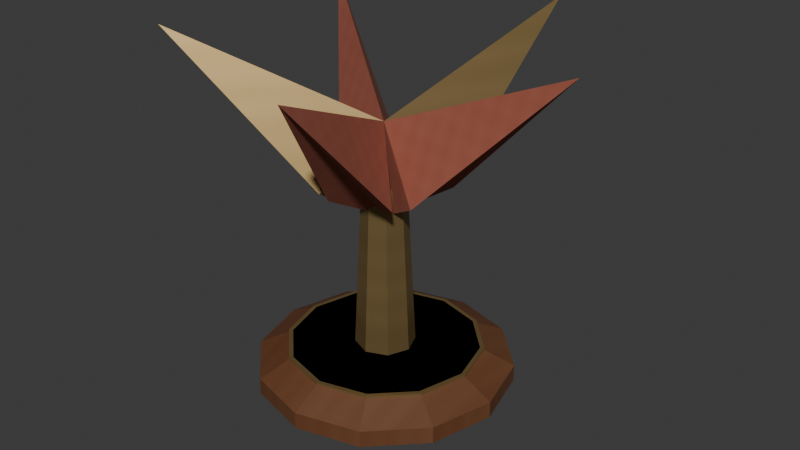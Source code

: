 # Source: AST-CUR-003.blend  (saved by Blender 4.3.34; exported with 4.5.12 LTS)
import bpy
from mathutils import Matrix  # noqa: F401  (used for matrix-valued properties, if any)

bpy.ops.wm.read_factory_settings(use_empty=True)
scene = bpy.context.scene
scene.name = 'Scene'

# ---- collections
col_collection = bpy.data.collections.new('Collection'); scene.collection.children.link(col_collection)

# ---- images (referenced by path relative to the original .blend; pixels are not part of the script)
import os
ASSET_DIR = os.environ.get("B2B_ASSET_DIR", "")  # directory of the original .blend (textures are referenced by path, not embedded)
HERE = os.path.dirname(os.path.abspath(__file__))  # packed textures are extracted next to this script under _unpacked/

def load_image(name, relpath, width, height, colorspace="sRGB"):
    """Load a texture the original file referenced (path relative to the .blend, or extracted next to this script)."""
    p = next((c for c in (os.path.join(HERE, relpath), os.path.join(ASSET_DIR, relpath)) if relpath and os.path.exists(c)), "")
    if p:
        img = bpy.data.images.load(p, check_existing=True)
        img.name = name
    else:  # same state as the original file: an image datablock whose file is absent (Cycles renders it pink)
        img = bpy.data.images.new(name, width, height)
        img.source = "FILE"
        img.filepath = "//" + (relpath or name)
    img.colorspace_settings.name = colorspace
    return img
img_warm_walnut_png = load_image('warm_walnut.png', '_unpacked/warm_walnut.6751f03b.png', 256, 256, 'sRGB')
img_champagne_metal_png = load_image('champagne_metal.png', '_unpacked/champagne_metal.ace1ce44.png', 256, 256, 'sRGB')
img_clay_weave_png = load_image('clay_weave.png', '_unpacked/clay_weave.454e4280.png', 256, 256, 'sRGB')

# ---- materials (node trees are filled in below, after node groups)
mat_warm_walnut = bpy.data.materials.new('warm_walnut')
mat_champagne_metal = bpy.data.materials.new('champagne_metal')
mat_clay_weave = bpy.data.materials.new('clay_weave')

# ---- material node trees
mat_warm_walnut.use_nodes = True; mat_warm_walnut.node_tree.nodes.clear()
_N = mat_warm_walnut.node_tree.nodes; _L = mat_warm_walnut.node_tree.links
n0 = _N.new('ShaderNodeBsdfPrincipled'); n0.name = 'Principled BSDF'; n0.location = (10, 300)
n0.inputs[2].default_value = 0.65
n1 = _N.new('ShaderNodeOutputMaterial'); n1.name = 'Material Output'; n1.location = (300, 300)
n2 = _N.new('ShaderNodeTexImage'); n2.name = 'Image Texture'; n2.location = (0, 0)
n2.image = img_warm_walnut_png
n2.interpolation = 'Closest'
_L.new(n0.outputs[0], n1.inputs[0])
_L.new(n2.outputs[0], n0.inputs[0])
n1.is_active_output = True
mat_champagne_metal.use_nodes = True; mat_champagne_metal.node_tree.nodes.clear()
_N = mat_champagne_metal.node_tree.nodes; _L = mat_champagne_metal.node_tree.links
n0 = _N.new('ShaderNodeBsdfPrincipled'); n0.name = 'Principled BSDF'; n0.location = (10, 300)
n0.inputs[1].default_value = 0.72
n0.inputs[2].default_value = 0.47
n1 = _N.new('ShaderNodeOutputMaterial'); n1.name = 'Material Output'; n1.location = (300, 300)
n2 = _N.new('ShaderNodeTexImage'); n2.name = 'Image Texture'; n2.location = (0, 0)
n2.image = img_champagne_metal_png
n2.interpolation = 'Closest'
_L.new(n0.outputs[0], n1.inputs[0])
_L.new(n2.outputs[0], n0.inputs[0])
n1.is_active_output = True
mat_clay_weave.use_nodes = True; mat_clay_weave.node_tree.nodes.clear()
_N = mat_clay_weave.node_tree.nodes; _L = mat_clay_weave.node_tree.links
n0 = _N.new('ShaderNodeBsdfPrincipled'); n0.name = 'Principled BSDF'; n0.location = (10, 300)
n0.inputs[2].default_value = 0.91
n1 = _N.new('ShaderNodeOutputMaterial'); n1.name = 'Material Output'; n1.location = (300, 300)
n2 = _N.new('ShaderNodeTexImage'); n2.name = 'Image Texture'; n2.location = (0, 0)
n2.image = img_clay_weave_png
n2.interpolation = 'Closest'
_L.new(n0.outputs[0], n1.inputs[0])
_L.new(n2.outputs[0], n0.inputs[0])
n1.is_active_output = True

# ---- world
world_world = bpy.data.worlds.new('World'); scene.world = world_world
world_world.use_nodes = True; world_world.node_tree.nodes.clear()
_N = world_world.node_tree.nodes; _L = world_world.node_tree.links
n0 = _N.new('ShaderNodeOutputWorld'); n0.name = 'World Output'; n0.location = (300, 300)
n1 = _N.new('ShaderNodeBackground'); n1.name = 'Background'; n1.location = (10, 300)
n1.inputs[0].default_value = (0.05088, 0.05088, 0.05088, 1.0)
_L.new(n1.outputs[0], n0.inputs[0])
n0.is_active_output = True
world_world.color = (0.05088, 0.05088, 0.05088)
world_world.sun_shadow_jitter_overblur = 0.0

# ---- meshes
me_curio_weightedfoot_002 = bpy.data.meshes.new('CURIO_WeightedFoot.002')
me_curio_weightedfoot_002.from_pydata([(0.12, 0.0, 0.0), (0.1039, 0.06, 0.0), (0.06, 0.1039, 0.0), (7.348e-18, 0.12, 0.0), (-0.06, 0.1039, 0.0), (-0.1039, 0.06, 0.0), (-0.12, 1.47e-17, 0.0), (-0.1039, -0.06, 0.0), (-0.06, -0.1039, 0.0), (-2.204e-17, -0.12, 0.0), (0.06, -0.1039, 0.0), (0.1039, -0.06, 0.0), (0.15, 0.0, 0.02), (0.1299, 0.075, 0.02), (0.075, 0.1299, 0.02), (9.185e-18, 0.15, 0.02), (-0.075, 0.1299, 0.02), (-0.1299, 0.075, 0.02), (-0.15, 1.837e-17, 0.02), (-0.1299, -0.075, 0.02), (-0.075, -0.1299, 0.02), (-2.755e-17, -0.15, 0.02), (0.075, -0.1299, 0.02), (0.1299, -0.075, 0.02), (0.15, 0.0, 0.04), (0.1299, 0.075, 0.04), (0.075, 0.1299, 0.04), (9.185e-18, 0.15, 0.04), (-0.075, 0.1299, 0.04), (-0.1299, 0.075, 0.04), (-0.15, 1.837e-17, 0.04), (-0.1299, -0.075, 0.04), (-0.075, -0.1299, 0.04), (-2.755e-17, -0.15, 0.04), (0.075, -0.1299, 0.04), (0.1299, -0.075, 0.04), (0.11, 0.0, 0.06), (0.09526, 0.055, 0.06), (0.055, 0.09526, 0.06), (6.736e-18, 0.11, 0.06), (-0.055, 0.09526, 0.06), (-0.09526, 0.055, 0.06), (-0.11, 1.347e-17, 0.06), (-0.09526, -0.055, 0.06), (-0.055, -0.09526, 0.06), (-2.021e-17, -0.11, 0.06), (0.055, -0.09526, 0.06), (0.09526, -0.055, 0.06)], [], [(11, 10, 9, 8, 7, 6, 5, 4, 3, 2, 1, 0), (36, 37, 38, 39, 40, 41, 42, 43, 44, 45, 46, 47), (0, 1, 13, 12), (1, 2, 14, 13), (2, 3, 15, 14), (3, 4, 16, 15), (4, 5, 17, 16), (5, 6, 18, 17), (6, 7, 19, 18), (7, 8, 20, 19), (8, 9, 21, 20), (9, 10, 22, 21), (10, 11, 23, 22), (11, 0, 12, 23), (12, 13, 25, 24), (13, 14, 26, 25), (14, 15, 27, 26), (15, 16, 28, 27), (16, 17, 29, 28), (17, 18, 30, 29), (18, 19, 31, 30), (19, 20, 32, 31), (20, 21, 33, 32), (21, 22, 34, 33), (22, 23, 35, 34), (23, 12, 24, 35), (24, 25, 37, 36), (25, 26, 38, 37), (26, 27, 39, 38), (27, 28, 40, 39), (28, 29, 41, 40), (29, 30, 42, 41), (30, 31, 43, 42), (31, 32, 44, 43), (32, 33, 45, 44), (33, 34, 46, 45), (34, 35, 47, 46), (35, 24, 36, 47)])
_uv = me_curio_weightedfoot_002.uv_layers.new(name='MetreScaled')
_uv.uv.foreach_set('vector', [0.1599, 0.04615, 0.09231, 0.07994, -3.391e-17, 0.09231, -0.09231, 0.07994, -0.1599, 0.04615, -0.1846, -1.13e-17, -0.1599, -0.04615, -0.09231, -0.07994, 1.13e-17, -0.09231, 0.09231, -0.07994, 0.1599, -0.04615, 0.1846, 0.0, 0.1692, 0.0, 0.1466, 0.04231, 0.08462, 0.07328, -5.921e-10, 0.08462, -0.08462, 0.07328, -0.1466, 0.04231, -0.1692, 1.036e-17, -0.1466, -0.04231, -0.08462, -0.07328, -5.921e-10, -0.08462, 0.08462, -0.07328, 0.1466, -0.04231, 0.1543, 0.0, 0.1248, -0.04543, 0.1726, -0.0595, 0.2096, -0.002705, 0.1302, -0.04148, 0.05637, -0.07184, 0.08157, -0.09655, 0.1738, -0.05859, 0.07827, -0.06651, -0.01506, -0.0768, -0.01506, -0.1045, 0.1016, -0.09168, 0.01506, -0.0768, -0.07827, -0.06651, -0.1016, -0.09168, 0.01506, -0.1045, -0.05637, -0.07184, -0.1302, -0.04148, -0.1738, -0.05859, -0.08157, -0.09655, -0.1248, -0.04543, -0.1543, -1.113e-17, -0.2096, -0.002705, -0.1726, -0.0595, -0.1543, -1.113e-17, -0.1248, 0.04543, -0.1726, 0.0595, -0.2096, 0.002705, -0.1302, 0.04148, -0.05637, 0.07184, -0.08157, 0.09655, -0.1738, 0.05859, -0.07827, 0.06651, 0.01506, 0.0768, 0.01506, 0.1045, -0.1016, 0.09168, -0.01506, 0.0768, 0.07827, 0.06651, 0.1016, 0.09168, -0.01506, 0.1045, 0.05637, 0.07184, 0.1302, 0.04148, 0.1738, 0.05859, 0.08157, 0.09655, 0.1248, 0.04543, 0.1543, 0.0, 0.2096, 0.002705, 0.1726, 0.0595, -0.05973, 0.01538, 0.05973, 0.01538, 0.05973, 0.03077, -0.05973, 0.03077, -0.05973, 0.01538, 0.05973, 0.01538, 0.05973, 0.03077, -0.05973, 0.03077, -0.05973, 0.01538, 0.05973, 0.01538, 0.05973, 0.03077, -0.05973, 0.03077, -0.05973, 0.01538, 0.05973, 0.01538, 0.05973, 0.03077, -0.05973, 0.03077, -0.05973, 0.01538, 0.05973, 0.01538, 0.05973, 0.03077, -0.05973, 0.03077, -0.05973, 0.01538, 0.05973, 0.01538, 0.05973, 0.03077, -0.05973, 0.03077, -0.05973, 0.01538, 0.05973, 0.01538, 0.05973, 0.03077, -0.05973, 0.03077, -0.05973, 0.01538, 0.05973, 0.01538, 0.05973, 0.03077, -0.05973, 0.03077, -0.05973, 0.01538, 0.05973, 0.01538, 0.05973, 0.03077, -0.05973, 0.03077, -0.05973, 0.01538, 0.05973, 0.01538, 0.05973, 0.03077, -0.05973, 0.03077, -0.05973, 0.01538, 0.05973, 0.01538, 0.05973, 0.03077, -0.05973, 0.03077, -0.05973, 0.01538, 0.05973, 0.01538, 0.05973, 0.03077, -0.05973, 0.03077, 0.1797, -0.004086, 0.1452, 0.0531, 0.0857, 0.0358, 0.111, -0.006129, 0.1573, 0.0436, 0.068, 0.08326, 0.03547, 0.05295, 0.101, 0.02387, 0.09738, 0.07562, -0.01883, 0.08944, -0.01883, 0.05504, 0.06639, 0.0449, 0.01883, 0.08944, -0.09738, 0.07562, -0.06639, 0.0449, 0.01883, 0.05504, -0.068, 0.08326, -0.1573, 0.0436, -0.101, 0.02387, -0.03547, 0.05295, -0.1452, 0.0531, -0.1797, -0.004086, -0.111, -0.006129, -0.0857, 0.0358, -0.1797, 0.004086, -0.1452, -0.0531, -0.0857, -0.0358, -0.111, 0.006129, -0.1573, -0.0436, -0.068, -0.08326, -0.03547, -0.05295, -0.101, -0.02387, -0.09738, -0.07562, 0.01883, -0.08944, 0.01883, -0.05504, -0.06639, -0.0449, -0.01883, -0.08944, 0.09738, -0.07562, 0.06639, -0.0449, -0.01883, -0.05504, 0.068, -0.08326, 0.1573, -0.0436, 0.101, -0.02387, 0.03547, -0.05295, 0.1452, -0.0531, 0.1797, 0.004086, 0.111, 0.006129, 0.0857, -0.0358])
me_curio_weightedfoot_002.materials.append(mat_warm_walnut)
me_curio_weightedfoot_002.update()
me_curio_brasscollar_002 = bpy.data.meshes.new('CURIO_BrassCollar.002')
me_curio_brasscollar_002.from_pydata([(0.115, 0.0, 0.04), (0.09959, 0.0575, 0.04), (0.0575, 0.09959, 0.04), (7.042e-18, 0.115, 0.04), (-0.0575, 0.09959, 0.04), (-0.09959, 0.0575, 0.04), (-0.115, 1.408e-17, 0.04), (-0.09959, -0.0575, 0.04), (-0.0575, -0.09959, 0.04), (-2.113e-17, -0.115, 0.04), (0.0575, -0.09959, 0.04), (0.09959, -0.0575, 0.04), (0.115, 0.0, 0.06), (0.09959, 0.0575, 0.06), (0.0575, 0.09959, 0.06), (7.042e-18, 0.115, 0.06), (-0.0575, 0.09959, 0.06), (-0.09959, 0.0575, 0.06), (-0.115, 1.408e-17, 0.06), (-0.09959, -0.0575, 0.06), (-0.0575, -0.09959, 0.06), (-2.113e-17, -0.115, 0.06), (0.0575, -0.09959, 0.06), (0.09959, -0.0575, 0.06)], [], [(11, 10, 9, 8, 7, 6, 5, 4, 3, 2, 1, 0), (12, 13, 14, 15, 16, 17, 18, 19, 20, 21, 22, 23), (0, 1, 13, 12), (1, 2, 14, 13), (2, 3, 15, 14), (3, 4, 16, 15), (4, 5, 17, 16), (5, 6, 18, 17), (6, 7, 19, 18), (7, 8, 20, 19), (8, 9, 21, 20), (9, 10, 22, 21), (10, 11, 23, 22), (11, 0, 12, 23)])
_uv = me_curio_brasscollar_002.uv_layers.new(name='MetreScaled')
_uv.uv.foreach_set('vector', [0.166, 0.09583, 0.09583, 0.166, -3.521e-17, 0.1917, -0.09583, 0.166, -0.166, 0.09583, -0.1917, -2.347e-17, -0.166, -0.09583, -0.09583, -0.166, 1.174e-17, -0.1917, 0.09583, -0.166, 0.166, -0.09583, 0.1917, 0.0, 0.1917, 0.0, 0.166, 0.09583, 0.09583, 0.166, -1.174e-09, 0.1917, -0.09583, 0.166, -0.166, 0.09583, -0.1917, 2.347e-17, -0.166, -0.09583, -0.09583, -0.166, -1.174e-09, -0.1917, 0.09583, -0.166, 0.166, -0.09583, -0.04961, 0.06667, 0.04961, 0.06667, 0.04961, 0.1, -0.04961, 0.1, -0.04961, 0.06667, 0.04961, 0.06667, 0.04961, 0.1, -0.04961, 0.1, -0.04961, 0.06667, 0.04961, 0.06667, 0.04961, 0.1, -0.04961, 0.1, -0.04961, 0.06667, 0.04961, 0.06667, 0.04961, 0.1, -0.04961, 0.1, -0.04961, 0.06667, 0.04961, 0.06667, 0.04961, 0.1, -0.04961, 0.1, -0.04961, 0.06667, 0.04961, 0.06667, 0.04961, 0.1, -0.04961, 0.1, -0.04961, 0.06667, 0.04961, 0.06667, 0.04961, 0.1, -0.04961, 0.1, -0.04961, 0.06667, 0.04961, 0.06667, 0.04961, 0.1, -0.04961, 0.1, -0.04961, 0.06667, 0.04961, 0.06667, 0.04961, 0.1, -0.04961, 0.1, -0.04961, 0.06667, 0.04961, 0.06667, 0.04961, 0.1, -0.04961, 0.1, -0.04961, 0.06667, 0.04961, 0.06667, 0.04961, 0.1, -0.04961, 0.1, -0.04961, 0.06667, 0.04961, 0.06667, 0.04961, 0.1, -0.04961, 0.1])
me_curio_brasscollar_002.materials.append(mat_champagne_metal)
me_curio_brasscollar_002.update()
me_curio_displaystem = bpy.data.meshes.new('CURIO_DisplayStem')
me_curio_displaystem.from_pydata([(0.035, 0.0, 0.06), (0.02475, 0.02475, 0.06), (2.143e-18, 0.035, 0.06), (-0.02475, 0.02475, 0.06), (-0.035, 4.286e-18, 0.06), (-0.02475, -0.02475, 0.06), (-6.429e-18, -0.035, 0.06), (0.02475, -0.02475, 0.06), (0.025, 0.0, 0.26), (0.01768, 0.01768, 0.26), (1.531e-18, 0.025, 0.26), (-0.01768, 0.01768, 0.26), (-0.025, 3.062e-18, 0.26), (-0.01768, -0.01768, 0.26), (-4.592e-18, -0.025, 0.26), (0.01768, -0.01768, 0.26)], [], [(7, 6, 5, 4, 3, 2, 1, 0), (8, 9, 10, 11, 12, 13, 14, 15), (0, 1, 9, 8), (1, 2, 10, 9), (2, 3, 11, 10), (3, 4, 12, 11), (4, 5, 13, 12), (5, 6, 14, 13), (6, 7, 15, 14), (7, 0, 8, 15)])
_uv = me_curio_displaystem.uv_layers.new(name='MetreScaled')
_uv.uv.foreach_set('vector', [0.04125, 0.04125, -1.072e-17, 0.05833, -0.04125, 0.04125, -0.05833, -7.144e-18, -0.04125, -0.04125, 3.572e-18, -0.05833, 0.04125, -0.04125, 0.05833, 0.0, 0.04167, 0.0, 0.02946, 0.02946, 2.551e-18, 0.04167, -0.02946, 0.02946, -0.04167, 5.103e-18, -0.02946, -0.02946, -7.654e-18, -0.04167, 0.02946, -0.02946, -0.02232, 0.09741, 0.02232, 0.09741, 0.01595, 0.4311, -0.01595, 0.4311, -0.02232, 0.09741, 0.02232, 0.09741, 0.01595, 0.4311, -0.01595, 0.4311, -0.02232, 0.09741, 0.02232, 0.09741, 0.01595, 0.4311, -0.01595, 0.4311, -0.02232, 0.09741, 0.02232, 0.09741, 0.01595, 0.4311, -0.01595, 0.4311, -0.02232, 0.09741, 0.02232, 0.09741, 0.01595, 0.4311, -0.01595, 0.4311, -0.02232, 0.09741, 0.02232, 0.09741, 0.01595, 0.4311, -0.01595, 0.4311, -0.02232, 0.09741, 0.02232, 0.09741, 0.01595, 0.4311, -0.01595, 0.4311, -0.02232, 0.09741, 0.02232, 0.09741, 0.01595, 0.4311, -0.01595, 0.4311])
me_curio_displaystem.materials.append(mat_champagne_metal)
me_curio_displaystem.update()
me_curio_foldedray_0 = bpy.data.meshes.new('CURIO_FoldedRay_0')
me_curio_foldedray_0.from_pydata([(0.0, 0.0, 0.33), (0.06582, -0.03596, 0.26), (0.23, 0.0, 0.43), (0.06582, 0.03596, 0.26), (0.0, 0.0, 0.22)], [], [(0, 1, 2), (0, 2, 3), (4, 2, 1), (4, 3, 2), (0, 4, 1), (0, 3, 4)])
_uv = me_curio_foldedray_0.uv_layers.new(name='MetreScaled')
_uv.uv.foreach_set('vector', [0.0, 0.3881, 0.0883, 0.2951, 0.284, 0.521, 0.0, 0.3881, -0.284, 0.521, -0.0883, 0.2951, 0.0, 0.201, -0.1501, 0.5602, -0.08129, 0.2694, 0.0, 0.201, 0.08129, 0.2694, 0.1501, 0.5602, 0.0, 0.4125, 0.0, 0.275, 0.09375, 0.325, 0.0, 0.4125, -0.09375, 0.325, 0.0, 0.275])
me_curio_foldedray_0.materials.append(mat_clay_weave)
me_curio_foldedray_0.update()
me_curio_foldedray_1 = bpy.data.meshes.new('CURIO_FoldedRay_1')
me_curio_foldedray_1.from_pydata([(0.0, 0.0, 0.33), (0.05454, 0.05149, 0.26), (0.07107, 0.2187, 0.43), (-0.01386, 0.07371, 0.26), (0.0, 0.0, 0.22)], [], [(0, 1, 2), (0, 2, 3), (4, 2, 1), (4, 3, 2), (0, 4, 1), (0, 3, 4)])
_uv = me_curio_foldedray_1.uv_layers.new(name='MetreScaled')
_uv.uv.foreach_set('vector', [0.0, 0.5175, 0.1177, 0.3935, 0.3786, 0.6946, 0.0, 0.5175, -0.3786, 0.6946, -0.1177, 0.3935, 0.0, 0.2679, -0.2001, 0.7469, -0.1084, 0.3592, 0.0, 0.2679, 0.1084, 0.3592, 0.2001, 0.7469, 0.0, 0.55, 0.0, 0.3667, 0.125, 0.4333, 0.0, 0.55, -0.125, 0.4333, 0.0, 0.3667])
me_curio_foldedray_1.materials.append(mat_champagne_metal)
me_curio_foldedray_1.update()
me_curio_foldedray_2 = bpy.data.meshes.new('CURIO_FoldedRay_2')
me_curio_foldedray_2.from_pydata([(0.0, 0.0, 0.33), (-0.03211, 0.06778, 0.26), (-0.1861, 0.1352, 0.43), (-0.07438, 0.009598, 0.26), (0.0, 0.0, 0.22)], [], [(0, 1, 2), (0, 2, 3), (4, 2, 1), (4, 3, 2), (0, 4, 1), (0, 3, 4)])
_uv = me_curio_foldedray_2.uv_layers.new(name='MetreScaled')
_uv.uv.foreach_set('vector', [0.0, 0.3881, 0.0883, 0.2951, 0.284, 0.521, 0.0, 0.3881, -0.284, 0.521, -0.0883, 0.2951, 0.0, 0.201, -0.1501, 0.5602, -0.08129, 0.2694, 0.0, 0.201, 0.08129, 0.2694, 0.1501, 0.5602, 0.0, 0.4125, 0.0, 0.275, 0.09375, 0.325, 0.0, 0.4125, -0.09375, 0.325, 0.0, 0.275])
me_curio_foldedray_2.materials.append(mat_clay_weave)
me_curio_foldedray_2.update()
me_curio_foldedray_3 = bpy.data.meshes.new('CURIO_FoldedRay_3')
me_curio_foldedray_3.from_pydata([(0.0, 0.0, 0.33), (-0.07438, -0.009598, 0.26), (-0.1861, -0.1352, 0.43), (-0.03211, -0.06778, 0.26), (0.0, 0.0, 0.22)], [], [(0, 1, 2), (0, 2, 3), (4, 2, 1), (4, 3, 2), (0, 4, 1), (0, 3, 4)])
_uv = me_curio_foldedray_3.uv_layers.new(name='MetreScaled')
_uv.uv.foreach_set('vector', [0.0, 0.5175, 0.1177, 0.3935, 0.3786, 0.6946, 0.0, 0.5175, -0.3786, 0.6946, -0.1177, 0.3935, 0.0, 0.2679, -0.2001, 0.7469, -0.1084, 0.3592, 0.0, 0.2679, 0.1084, 0.3592, 0.2001, 0.7469, 0.0, 0.55, 0.0, 0.3667, 0.125, 0.4333, 0.0, 0.55, -0.125, 0.4333, 0.0, 0.3667])
me_curio_foldedray_3.materials.append(mat_champagne_metal)
me_curio_foldedray_3.update()
me_curio_foldedray_4 = bpy.data.meshes.new('CURIO_FoldedRay_4')
me_curio_foldedray_4.from_pydata([(0.0, 0.0, 0.33), (-0.01386, -0.07371, 0.26), (0.07107, -0.2187, 0.43), (0.05454, -0.05149, 0.26), (0.0, 0.0, 0.22)], [], [(0, 1, 2), (0, 2, 3), (4, 2, 1), (4, 3, 2), (0, 4, 1), (0, 3, 4)])
_uv = me_curio_foldedray_4.uv_layers.new(name='MetreScaled')
_uv.uv.foreach_set('vector', [0.0, 0.3881, 0.0883, 0.2951, 0.284, 0.521, 0.0, 0.3881, -0.284, 0.521, -0.0883, 0.2951, 0.0, 0.201, -0.1501, 0.5602, -0.08129, 0.2694, 0.0, 0.201, 0.08129, 0.2694, 0.1501, 0.5602, 0.0, 0.4125, 0.0, 0.275, 0.09375, 0.325, 0.0, 0.4125, -0.09375, 0.325, 0.0, 0.275])
me_curio_foldedray_4.materials.append(mat_clay_weave)
me_curio_foldedray_4.update()

# ---- objects
ob_curio_weightedfoot = bpy.data.objects.new('CURIO_WeightedFoot', me_curio_weightedfoot_002)
ob_curio_brasscollar = bpy.data.objects.new('CURIO_BrassCollar', me_curio_brasscollar_002)
ob_curio_displaystem = bpy.data.objects.new('CURIO_DisplayStem', me_curio_displaystem)
ob_curio_foldedray_0 = bpy.data.objects.new('CURIO_FoldedRay_0', me_curio_foldedray_0)
ob_curio_foldedray_1 = bpy.data.objects.new('CURIO_FoldedRay_1', me_curio_foldedray_1)
ob_curio_foldedray_2 = bpy.data.objects.new('CURIO_FoldedRay_2', me_curio_foldedray_2)
ob_curio_foldedray_3 = bpy.data.objects.new('CURIO_FoldedRay_3', me_curio_foldedray_3)
ob_curio_foldedray_4 = bpy.data.objects.new('CURIO_FoldedRay_4', me_curio_foldedray_4)
ob_datum_support = bpy.data.objects.new('DATUM_support', None)
ob_datum_grasp = bpy.data.objects.new('DATUM_grasp', None)

# ---- transforms, parenting, visibility, modifiers, constraints
ob_curio_weightedfoot.location = (0.0, 0.0, 0.0)
ob_curio_brasscollar.location = (0.0, 0.0, 0.0)
ob_curio_displaystem.location = (0.0, 0.0, 0.0)
ob_curio_foldedray_0.location = (0.0, 0.0, 0.0)
ob_curio_foldedray_1.location = (0.0, 0.0, 0.0)
ob_curio_foldedray_2.location = (0.0, 0.0, 0.0)
ob_curio_foldedray_3.location = (0.0, 0.0, 0.0)
ob_curio_foldedray_4.location = (0.0, 0.0, 0.0)
ob_datum_support.location = (0.0, 0.0, 0.0)
ob_datum_grasp.location = (0.0, 0.0, 0.22)

# ---- collection membership
col_collection.objects.link(ob_curio_weightedfoot)
col_collection.objects.link(ob_curio_brasscollar)
col_collection.objects.link(ob_curio_displaystem)
col_collection.objects.link(ob_curio_foldedray_0)
col_collection.objects.link(ob_curio_foldedray_1)
col_collection.objects.link(ob_curio_foldedray_2)
col_collection.objects.link(ob_curio_foldedray_3)
col_collection.objects.link(ob_curio_foldedray_4)
col_collection.objects.link(ob_datum_support)
col_collection.objects.link(ob_datum_grasp)

# ---- scene / render settings (as saved in the file)
scene.frame_start = 1; scene.frame_end = 250; scene.frame_set(1)
scene.render.engine = 'BLENDER_EEVEE_NEXT'
bpy.context.view_layer.update()

# ---- added for rendering (the .blend has no active camera and no usable light): camera, sun
cam_auto = bpy.data.cameras.new('AutoCamera')
cam_auto.lens = 50.0
cam_auto.sensor_width = 36.0
cam_auto.clip_end = 1000.0
ob_auto_camera = bpy.data.objects.new('AutoCamera', cam_auto)
scene.collection.objects.link(ob_auto_camera)
ob_auto_camera.location = (0.707761, -0.822957, 0.763638)
ob_auto_camera.rotation_euler = (1.09748, -7.21219e-08, 0.694738)
scene.camera = ob_auto_camera
light_auto_sun = bpy.data.lights.new('AutoSun', 'SUN')
light_auto_sun.energy = 3.0
light_auto_sun.angle = 0.0523599
ob_auto_sun = bpy.data.objects.new('AutoSun', light_auto_sun)
scene.collection.objects.link(ob_auto_sun)
ob_auto_sun.rotation_euler = (0.872665, 0.174533, 0.523599)
bpy.context.view_layer.update()
